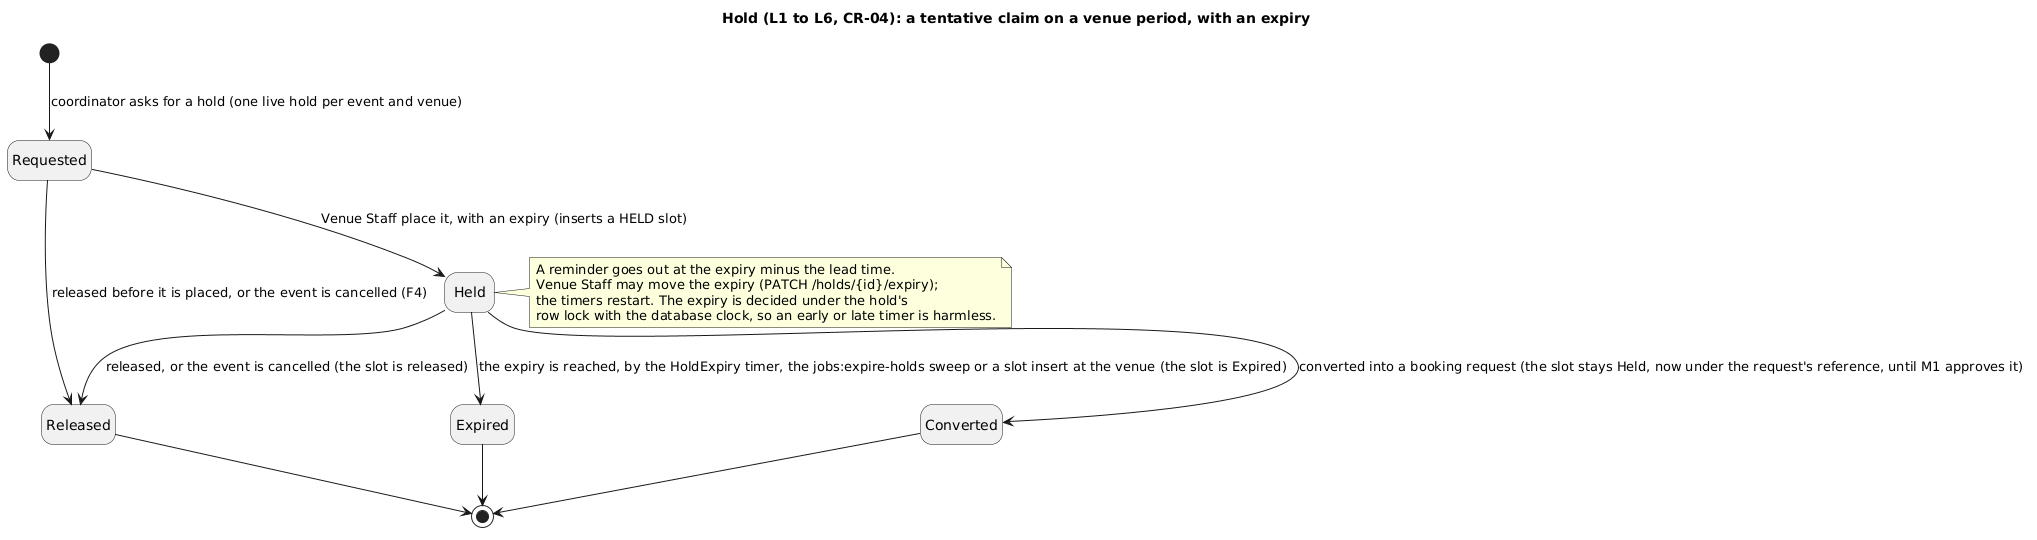

The diagram above was rendered by PlantUML. Its source (embedded in the PNG):
@startuml hold-states
title Hold (L1 to L6, CR-04): a tentative claim on a venue period, with an expiry
' Hand-written from modules/venue/repo/holds.ts and holdExpiry.ts and modules/venue/domain/hold.ts;
' statuses in backend/packages/contracts/src/venueHolds.ts. The timers are the HoldExpiry workflow
' (planning-core/src/temporal/workflows/holdExpiry.ts).
hide empty description
skinparam shadowing false

state "Requested" as REQUESTED
state "Held" as HELD
state "Converted" as CONVERTED
state "Released" as RELEASED
state "Expired" as EXPIRED

[*] --> REQUESTED : coordinator asks for a hold (one live hold per event and venue)
REQUESTED --> HELD : Venue Staff place it, with an expiry (inserts a HELD slot)
REQUESTED --> RELEASED : released before it is placed, or the event is cancelled (F4)
HELD --> CONVERTED : converted into a booking request (the slot stays Held, now under the request's reference, until M1 approves it)
HELD --> RELEASED : released, or the event is cancelled (the slot is released)
HELD --> EXPIRED : the expiry is reached, by the HoldExpiry timer, the jobs:expire-holds sweep or a slot insert at the venue (the slot is Expired)
CONVERTED --> [*]
RELEASED --> [*]
EXPIRED --> [*]

note right of HELD
  A reminder goes out at the expiry minus the lead time.
  Venue Staff may move the expiry (PATCH /holds/{id}/expiry);
  the timers restart. The expiry is decided under the hold's
  row lock with the database clock, so an early or late timer is harmless.
end note
@enduml